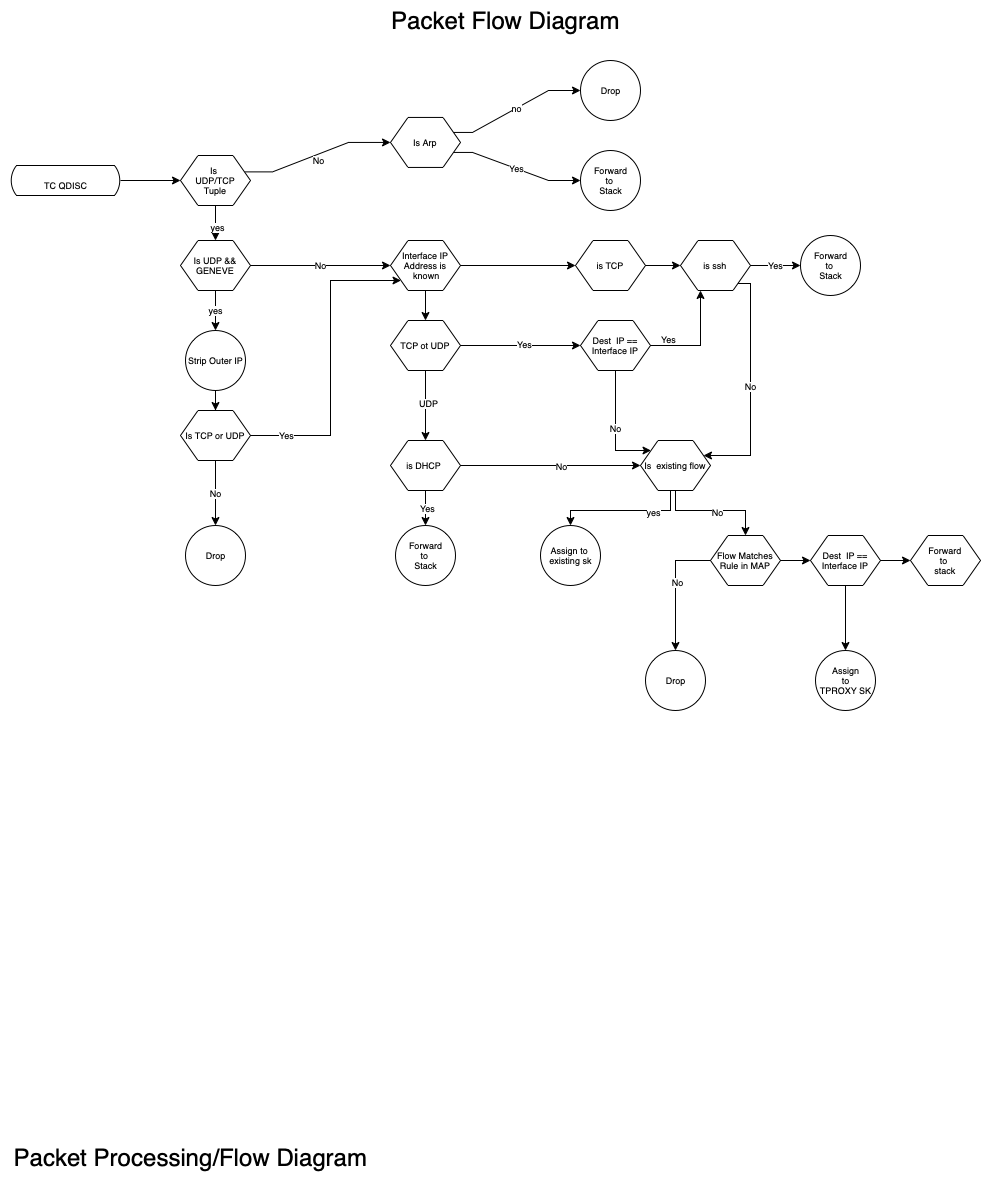

The diagram above was exported from draw.io. Its source (the exported page's mxGraphModel, read from the mxfile embedded in the PNG):
<mxGraphModel dx="1271" dy="747" grid="1" gridSize="10" guides="1" tooltips="1" connect="1" arrows="1" fold="1" page="1" pageScale="1" pageWidth="1100" pageHeight="850" background="none" math="0" shadow="0">
  <root>
    <mxCell id="0" />
    <mxCell id="1" parent="0" />
    <mxCell id="krVrn_JlVL3nMtogHJc7-12" value="&lt;font style=&quot;font-size: 24px;&quot;&gt;Packet Processing/Flow Diagram&lt;/font&gt;" style="text;html=1;resizable=0;autosize=1;align=center;verticalAlign=middle;points=[];fillColor=none;strokeColor=none;rounded=0;" vertex="1" parent="1">
      <mxGeometry y="1137" width="380" height="40" as="geometry" />
    </mxCell>
    <mxCell id="krVrn_JlVL3nMtogHJc7-76" value="" style="edgeStyle=orthogonalEdgeStyle;rounded=0;orthogonalLoop=1;jettySize=auto;html=1;fontSize=9;" edge="1" parent="1" source="krVrn_JlVL3nMtogHJc7-13" target="krVrn_JlVL3nMtogHJc7-21">
      <mxGeometry relative="1" as="geometry" />
    </mxCell>
    <mxCell id="krVrn_JlVL3nMtogHJc7-13" value="&lt;span style=&quot;font-size: 9px;&quot;&gt;TC QDISC&lt;/span&gt;" style="html=1;dashed=0;whitespace=wrap;shape=mxgraph.dfd.loop;fontSize=24;" vertex="1" parent="1">
      <mxGeometry x="10" y="164.99888888888893" width="110" height="30" as="geometry" />
    </mxCell>
    <mxCell id="krVrn_JlVL3nMtogHJc7-39" value="" style="edgeStyle=orthogonalEdgeStyle;rounded=0;orthogonalLoop=1;jettySize=auto;html=1;fontSize=9;noEdgeStyle=1;orthogonal=1;" edge="1" parent="1" source="krVrn_JlVL3nMtogHJc7-21" target="krVrn_JlVL3nMtogHJc7-29">
      <mxGeometry relative="1" as="geometry">
        <Array as="points">
          <mxPoint x="272" y="171.3888888888889" />
          <mxPoint x="348" y="141.94444444444446" />
        </Array>
      </mxGeometry>
    </mxCell>
    <mxCell id="krVrn_JlVL3nMtogHJc7-44" value="No" style="edgeLabel;html=1;align=center;verticalAlign=middle;resizable=0;points=[];fontSize=9;" vertex="1" connectable="0" parent="krVrn_JlVL3nMtogHJc7-39">
      <mxGeometry x="-0.5393" relative="1" as="geometry">
        <mxPoint x="39" y="-9" as="offset" />
      </mxGeometry>
    </mxCell>
    <mxCell id="krVrn_JlVL3nMtogHJc7-92" value="" style="edgeStyle=orthogonalEdgeStyle;rounded=0;orthogonalLoop=1;jettySize=auto;html=1;fontSize=9;" edge="1" parent="1" source="krVrn_JlVL3nMtogHJc7-21" target="krVrn_JlVL3nMtogHJc7-91">
      <mxGeometry relative="1" as="geometry" />
    </mxCell>
    <mxCell id="krVrn_JlVL3nMtogHJc7-93" value="yes" style="edgeLabel;html=1;align=center;verticalAlign=middle;resizable=0;points=[];fontSize=9;" vertex="1" connectable="0" parent="krVrn_JlVL3nMtogHJc7-92">
      <mxGeometry x="0.3604" y="1" relative="1" as="geometry">
        <mxPoint as="offset" />
      </mxGeometry>
    </mxCell>
    <mxCell id="krVrn_JlVL3nMtogHJc7-21" value="Is &lt;br&gt;UDP/TCP &lt;br&gt;Tuple" style="shape=hexagon;perimeter=hexagonPerimeter2;whiteSpace=wrap;html=1;size=0.25;fontSize=9;" vertex="1" parent="1">
      <mxGeometry x="180" y="155" width="70" height="50" as="geometry" />
    </mxCell>
    <mxCell id="krVrn_JlVL3nMtogHJc7-37" value="no" style="edgeStyle=orthogonalEdgeStyle;rounded=0;orthogonalLoop=1;jettySize=auto;html=1;fontSize=9;noEdgeStyle=1;orthogonal=1;" edge="1" parent="1" source="krVrn_JlVL3nMtogHJc7-29" target="krVrn_JlVL3nMtogHJc7-35">
      <mxGeometry relative="1" as="geometry">
        <Array as="points">
          <mxPoint x="472" y="131.94444444444446" />
          <mxPoint x="548" y="90" />
        </Array>
      </mxGeometry>
    </mxCell>
    <mxCell id="krVrn_JlVL3nMtogHJc7-43" value="Yes" style="edgeStyle=orthogonalEdgeStyle;rounded=0;orthogonalLoop=1;jettySize=auto;html=1;fontSize=9;noEdgeStyle=1;orthogonal=1;" edge="1" parent="1" source="krVrn_JlVL3nMtogHJc7-29" target="krVrn_JlVL3nMtogHJc7-42">
      <mxGeometry relative="1" as="geometry">
        <Array as="points">
          <mxPoint x="472" y="151.94444444444446" />
          <mxPoint x="548" y="180" />
        </Array>
      </mxGeometry>
    </mxCell>
    <mxCell id="krVrn_JlVL3nMtogHJc7-29" value="Is Arp" style="shape=hexagon;perimeter=hexagonPerimeter2;whiteSpace=wrap;html=1;size=0.25;fontSize=9;" vertex="1" parent="1">
      <mxGeometry x="390" y="116.94" width="70" height="50" as="geometry" />
    </mxCell>
    <mxCell id="krVrn_JlVL3nMtogHJc7-35" value="Drop" style="shape=ellipse;html=1;dashed=0;whitespace=wrap;aspect=fixed;perimeter=ellipsePerimeter;fontSize=9;" vertex="1" parent="1">
      <mxGeometry x="580" y="60" width="60" height="60" as="geometry" />
    </mxCell>
    <mxCell id="krVrn_JlVL3nMtogHJc7-42" value="Forward &lt;br&gt;to &lt;br&gt;Stack" style="shape=ellipse;html=1;dashed=0;whitespace=wrap;aspect=fixed;perimeter=ellipsePerimeter;fontSize=9;" vertex="1" parent="1">
      <mxGeometry x="580" y="150" width="60" height="60" as="geometry" />
    </mxCell>
    <mxCell id="krVrn_JlVL3nMtogHJc7-77" value="" style="edgeStyle=orthogonalEdgeStyle;rounded=0;orthogonalLoop=1;jettySize=auto;html=1;fontSize=9;" edge="1" parent="1" source="krVrn_JlVL3nMtogHJc7-46" target="krVrn_JlVL3nMtogHJc7-52">
      <mxGeometry relative="1" as="geometry" />
    </mxCell>
    <mxCell id="krVrn_JlVL3nMtogHJc7-84" value="Yes" style="edgeLabel;html=1;align=center;verticalAlign=middle;resizable=0;points=[];fontSize=9;" vertex="1" connectable="0" parent="krVrn_JlVL3nMtogHJc7-77">
      <mxGeometry x="-0.233" y="1" relative="1" as="geometry">
        <mxPoint as="offset" />
      </mxGeometry>
    </mxCell>
    <mxCell id="krVrn_JlVL3nMtogHJc7-87" value="" style="edgeStyle=orthogonalEdgeStyle;rounded=0;orthogonalLoop=1;jettySize=auto;html=1;fontSize=9;" edge="1" parent="1" source="krVrn_JlVL3nMtogHJc7-46" target="krVrn_JlVL3nMtogHJc7-82">
      <mxGeometry relative="1" as="geometry" />
    </mxCell>
    <mxCell id="krVrn_JlVL3nMtogHJc7-88" value="No" style="edgeLabel;html=1;align=center;verticalAlign=middle;resizable=0;points=[];fontSize=9;" vertex="1" connectable="0" parent="krVrn_JlVL3nMtogHJc7-87">
      <mxGeometry x="0.1077" relative="1" as="geometry">
        <mxPoint as="offset" />
      </mxGeometry>
    </mxCell>
    <mxCell id="krVrn_JlVL3nMtogHJc7-46" value="is DHCP&amp;nbsp;" style="shape=hexagon;perimeter=hexagonPerimeter2;whiteSpace=wrap;html=1;size=0.25;fontSize=9;" vertex="1" parent="1">
      <mxGeometry x="390" y="440" width="70" height="50" as="geometry" />
    </mxCell>
    <mxCell id="krVrn_JlVL3nMtogHJc7-74" value="" style="edgeStyle=orthogonalEdgeStyle;rounded=0;orthogonalLoop=1;jettySize=auto;html=1;fontSize=9;" edge="1" parent="1" source="krVrn_JlVL3nMtogHJc7-48" target="krVrn_JlVL3nMtogHJc7-46">
      <mxGeometry relative="1" as="geometry" />
    </mxCell>
    <mxCell id="krVrn_JlVL3nMtogHJc7-75" value="UDP" style="edgeLabel;html=1;align=center;verticalAlign=middle;resizable=0;points=[];fontSize=9;" vertex="1" connectable="0" parent="krVrn_JlVL3nMtogHJc7-74">
      <mxGeometry x="-0.0857" y="2" relative="1" as="geometry">
        <mxPoint as="offset" />
      </mxGeometry>
    </mxCell>
    <mxCell id="krVrn_JlVL3nMtogHJc7-79" value="" style="edgeStyle=orthogonalEdgeStyle;rounded=0;orthogonalLoop=1;jettySize=auto;html=1;fontSize=9;" edge="1" parent="1" source="krVrn_JlVL3nMtogHJc7-48" target="krVrn_JlVL3nMtogHJc7-78">
      <mxGeometry relative="1" as="geometry" />
    </mxCell>
    <mxCell id="krVrn_JlVL3nMtogHJc7-86" value="Yes" style="edgeLabel;html=1;align=center;verticalAlign=middle;resizable=0;points=[];fontSize=9;" vertex="1" connectable="0" parent="krVrn_JlVL3nMtogHJc7-79">
      <mxGeometry x="0.05" y="2" relative="1" as="geometry">
        <mxPoint as="offset" />
      </mxGeometry>
    </mxCell>
    <mxCell id="krVrn_JlVL3nMtogHJc7-48" value="TCP ot UDP" style="shape=hexagon;perimeter=hexagonPerimeter2;whiteSpace=wrap;html=1;size=0.25;fontSize=9;" vertex="1" parent="1">
      <mxGeometry x="390" y="320" width="70" height="50" as="geometry" />
    </mxCell>
    <mxCell id="krVrn_JlVL3nMtogHJc7-52" value="Forward &lt;br&gt;to &lt;br&gt;Stack" style="shape=ellipse;html=1;dashed=0;whitespace=wrap;aspect=fixed;perimeter=ellipsePerimeter;fontSize=9;" vertex="1" parent="1">
      <mxGeometry x="395" y="525" width="60" height="60" as="geometry" />
    </mxCell>
    <mxCell id="krVrn_JlVL3nMtogHJc7-73" value="" style="edgeStyle=orthogonalEdgeStyle;rounded=0;orthogonalLoop=1;jettySize=auto;html=1;fontSize=9;" edge="1" parent="1" source="krVrn_JlVL3nMtogHJc7-58" target="krVrn_JlVL3nMtogHJc7-48">
      <mxGeometry relative="1" as="geometry">
        <Array as="points">
          <mxPoint x="425" y="365" />
        </Array>
      </mxGeometry>
    </mxCell>
    <mxCell id="krVrn_JlVL3nMtogHJc7-90" value="" style="edgeStyle=orthogonalEdgeStyle;rounded=0;orthogonalLoop=1;jettySize=auto;html=1;fontSize=9;" edge="1" parent="1" source="krVrn_JlVL3nMtogHJc7-58" target="krVrn_JlVL3nMtogHJc7-68">
      <mxGeometry relative="1" as="geometry" />
    </mxCell>
    <mxCell id="krVrn_JlVL3nMtogHJc7-58" value="Interface IP Address is&lt;br&gt;&amp;nbsp;known" style="shape=hexagon;perimeter=hexagonPerimeter2;whiteSpace=wrap;html=1;size=0.25;fontSize=9;" vertex="1" parent="1">
      <mxGeometry x="390" y="240" width="70" height="50" as="geometry" />
    </mxCell>
    <mxCell id="krVrn_JlVL3nMtogHJc7-72" value="Yes" style="edgeStyle=orthogonalEdgeStyle;rounded=0;orthogonalLoop=1;jettySize=auto;html=1;fontSize=9;" edge="1" parent="1" source="krVrn_JlVL3nMtogHJc7-62" target="krVrn_JlVL3nMtogHJc7-65">
      <mxGeometry relative="1" as="geometry" />
    </mxCell>
    <mxCell id="krVrn_JlVL3nMtogHJc7-83" value="No" style="edgeStyle=orthogonalEdgeStyle;rounded=0;orthogonalLoop=1;jettySize=auto;html=1;fontSize=9;entryX=1;entryY=0.25;entryDx=0;entryDy=0;exitX=0.814;exitY=0.86;exitDx=0;exitDy=0;exitPerimeter=0;" edge="1" parent="1" source="krVrn_JlVL3nMtogHJc7-62" target="krVrn_JlVL3nMtogHJc7-82">
      <mxGeometry relative="1" as="geometry">
        <Array as="points">
          <mxPoint x="750" y="283" />
          <mxPoint x="750" y="455" />
        </Array>
      </mxGeometry>
    </mxCell>
    <mxCell id="krVrn_JlVL3nMtogHJc7-62" value="is ssh" style="shape=hexagon;perimeter=hexagonPerimeter2;whiteSpace=wrap;html=1;size=0.25;fontSize=9;" vertex="1" parent="1">
      <mxGeometry x="680" y="240" width="70" height="50" as="geometry" />
    </mxCell>
    <mxCell id="krVrn_JlVL3nMtogHJc7-65" value="Forward &lt;br&gt;to &lt;br&gt;Stack" style="shape=ellipse;html=1;dashed=0;whitespace=wrap;aspect=fixed;perimeter=ellipsePerimeter;fontSize=9;" vertex="1" parent="1">
      <mxGeometry x="800" y="235" width="60" height="60" as="geometry" />
    </mxCell>
    <mxCell id="krVrn_JlVL3nMtogHJc7-71" value="" style="edgeStyle=orthogonalEdgeStyle;rounded=0;orthogonalLoop=1;jettySize=auto;html=1;fontSize=9;" edge="1" parent="1" source="krVrn_JlVL3nMtogHJc7-68" target="krVrn_JlVL3nMtogHJc7-62">
      <mxGeometry relative="1" as="geometry" />
    </mxCell>
    <mxCell id="krVrn_JlVL3nMtogHJc7-68" value="is TCP" style="shape=hexagon;perimeter=hexagonPerimeter2;whiteSpace=wrap;html=1;size=0.25;fontSize=9;" vertex="1" parent="1">
      <mxGeometry x="575" y="240" width="70" height="50" as="geometry" />
    </mxCell>
    <mxCell id="krVrn_JlVL3nMtogHJc7-80" value="" style="edgeStyle=orthogonalEdgeStyle;rounded=0;orthogonalLoop=1;jettySize=auto;html=1;fontSize=9;" edge="1" parent="1" source="krVrn_JlVL3nMtogHJc7-78" target="krVrn_JlVL3nMtogHJc7-62">
      <mxGeometry relative="1" as="geometry">
        <Array as="points">
          <mxPoint x="700" y="345" />
        </Array>
      </mxGeometry>
    </mxCell>
    <mxCell id="krVrn_JlVL3nMtogHJc7-81" value="Yes" style="edgeLabel;html=1;align=center;verticalAlign=middle;resizable=0;points=[];fontSize=9;" vertex="1" connectable="0" parent="krVrn_JlVL3nMtogHJc7-80">
      <mxGeometry x="0.08" relative="1" as="geometry">
        <mxPoint x="-33" as="offset" />
      </mxGeometry>
    </mxCell>
    <mxCell id="krVrn_JlVL3nMtogHJc7-85" value="No" style="edgeStyle=orthogonalEdgeStyle;rounded=0;orthogonalLoop=1;jettySize=auto;html=1;fontSize=9;" edge="1" parent="1" source="krVrn_JlVL3nMtogHJc7-78" target="krVrn_JlVL3nMtogHJc7-82">
      <mxGeometry relative="1" as="geometry">
        <Array as="points">
          <mxPoint x="615" y="450" />
        </Array>
      </mxGeometry>
    </mxCell>
    <mxCell id="krVrn_JlVL3nMtogHJc7-78" value="Dest &amp;nbsp;IP == Interface IP" style="shape=hexagon;perimeter=hexagonPerimeter2;whiteSpace=wrap;html=1;size=0.25;fontSize=9;" vertex="1" parent="1">
      <mxGeometry x="580" y="320" width="70" height="50" as="geometry" />
    </mxCell>
    <mxCell id="krVrn_JlVL3nMtogHJc7-104" value="" style="edgeStyle=orthogonalEdgeStyle;rounded=0;orthogonalLoop=1;jettySize=auto;html=1;fontSize=9;" edge="1" parent="1" source="krVrn_JlVL3nMtogHJc7-82" target="krVrn_JlVL3nMtogHJc7-103">
      <mxGeometry relative="1" as="geometry">
        <Array as="points">
          <mxPoint x="670" y="510" />
          <mxPoint x="570" y="510" />
        </Array>
      </mxGeometry>
    </mxCell>
    <mxCell id="krVrn_JlVL3nMtogHJc7-105" value="yes" style="edgeLabel;html=1;align=center;verticalAlign=middle;resizable=0;points=[];fontSize=9;" vertex="1" connectable="0" parent="krVrn_JlVL3nMtogHJc7-104">
      <mxGeometry x="-0.4364" y="1" relative="1" as="geometry">
        <mxPoint as="offset" />
      </mxGeometry>
    </mxCell>
    <mxCell id="krVrn_JlVL3nMtogHJc7-107" value="" style="edgeStyle=orthogonalEdgeStyle;rounded=0;orthogonalLoop=1;jettySize=auto;html=1;fontSize=9;" edge="1" parent="1" source="krVrn_JlVL3nMtogHJc7-82" target="krVrn_JlVL3nMtogHJc7-106">
      <mxGeometry relative="1" as="geometry">
        <Array as="points">
          <mxPoint x="675" y="510" />
          <mxPoint x="745" y="510" />
        </Array>
      </mxGeometry>
    </mxCell>
    <mxCell id="krVrn_JlVL3nMtogHJc7-108" value="No" style="edgeLabel;html=1;align=center;verticalAlign=middle;resizable=0;points=[];fontSize=9;" vertex="1" connectable="0" parent="krVrn_JlVL3nMtogHJc7-107">
      <mxGeometry x="0.0615" y="-1" relative="1" as="geometry">
        <mxPoint as="offset" />
      </mxGeometry>
    </mxCell>
    <mxCell id="krVrn_JlVL3nMtogHJc7-82" value="Is &amp;nbsp;existing flow" style="shape=hexagon;perimeter=hexagonPerimeter2;whiteSpace=wrap;html=1;size=0.25;fontSize=9;" vertex="1" parent="1">
      <mxGeometry x="640" y="440" width="70" height="50" as="geometry" />
    </mxCell>
    <mxCell id="krVrn_JlVL3nMtogHJc7-95" value="yes" style="edgeStyle=orthogonalEdgeStyle;rounded=0;orthogonalLoop=1;jettySize=auto;html=1;fontSize=9;" edge="1" parent="1" source="krVrn_JlVL3nMtogHJc7-91" target="krVrn_JlVL3nMtogHJc7-94">
      <mxGeometry relative="1" as="geometry" />
    </mxCell>
    <mxCell id="krVrn_JlVL3nMtogHJc7-96" value="No" style="edgeStyle=orthogonalEdgeStyle;rounded=0;orthogonalLoop=1;jettySize=auto;html=1;fontSize=9;" edge="1" parent="1" source="krVrn_JlVL3nMtogHJc7-91" target="krVrn_JlVL3nMtogHJc7-58">
      <mxGeometry relative="1" as="geometry" />
    </mxCell>
    <mxCell id="krVrn_JlVL3nMtogHJc7-91" value="Is UDP &amp;amp;&amp;amp; GENEVE" style="shape=hexagon;perimeter=hexagonPerimeter2;whiteSpace=wrap;html=1;size=0.25;fontSize=9;" vertex="1" parent="1">
      <mxGeometry x="180" y="240" width="70" height="50" as="geometry" />
    </mxCell>
    <mxCell id="krVrn_JlVL3nMtogHJc7-98" value="" style="edgeStyle=orthogonalEdgeStyle;rounded=0;orthogonalLoop=1;jettySize=auto;html=1;fontSize=9;" edge="1" parent="1" source="krVrn_JlVL3nMtogHJc7-94" target="krVrn_JlVL3nMtogHJc7-97">
      <mxGeometry relative="1" as="geometry" />
    </mxCell>
    <mxCell id="krVrn_JlVL3nMtogHJc7-94" value="Strip Outer IP" style="shape=ellipse;html=1;dashed=0;whitespace=wrap;aspect=fixed;perimeter=ellipsePerimeter;fontSize=9;" vertex="1" parent="1">
      <mxGeometry x="185" y="330" width="60" height="60" as="geometry" />
    </mxCell>
    <mxCell id="krVrn_JlVL3nMtogHJc7-100" value="No" style="edgeStyle=orthogonalEdgeStyle;rounded=0;orthogonalLoop=1;jettySize=auto;html=1;fontSize=9;" edge="1" parent="1" source="krVrn_JlVL3nMtogHJc7-97" target="krVrn_JlVL3nMtogHJc7-99">
      <mxGeometry relative="1" as="geometry" />
    </mxCell>
    <mxCell id="krVrn_JlVL3nMtogHJc7-101" style="edgeStyle=orthogonalEdgeStyle;rounded=0;orthogonalLoop=1;jettySize=auto;html=1;fontSize=9;exitX=1;exitY=0.5;exitDx=0;exitDy=0;" edge="1" parent="1" source="krVrn_JlVL3nMtogHJc7-97" target="krVrn_JlVL3nMtogHJc7-58">
      <mxGeometry relative="1" as="geometry">
        <Array as="points">
          <mxPoint x="330" y="435" />
          <mxPoint x="330" y="280" />
        </Array>
      </mxGeometry>
    </mxCell>
    <mxCell id="krVrn_JlVL3nMtogHJc7-102" value="Yes" style="edgeLabel;html=1;align=center;verticalAlign=middle;resizable=0;points=[];fontSize=9;" vertex="1" connectable="0" parent="krVrn_JlVL3nMtogHJc7-101">
      <mxGeometry x="-0.7695" y="1" relative="1" as="geometry">
        <mxPoint as="offset" />
      </mxGeometry>
    </mxCell>
    <mxCell id="krVrn_JlVL3nMtogHJc7-97" value="Is TCP or UDP" style="shape=hexagon;perimeter=hexagonPerimeter2;whiteSpace=wrap;html=1;size=0.25;fontSize=9;" vertex="1" parent="1">
      <mxGeometry x="180" y="410" width="70" height="50" as="geometry" />
    </mxCell>
    <mxCell id="krVrn_JlVL3nMtogHJc7-99" value="Drop" style="shape=ellipse;html=1;dashed=0;whitespace=wrap;aspect=fixed;perimeter=ellipsePerimeter;fontSize=9;" vertex="1" parent="1">
      <mxGeometry x="185" y="525" width="60" height="60" as="geometry" />
    </mxCell>
    <mxCell id="krVrn_JlVL3nMtogHJc7-103" value="Assign to &lt;br&gt;existing sk" style="shape=ellipse;html=1;dashed=0;whitespace=wrap;aspect=fixed;perimeter=ellipsePerimeter;fontSize=9;" vertex="1" parent="1">
      <mxGeometry x="540" y="525" width="60" height="60" as="geometry" />
    </mxCell>
    <mxCell id="krVrn_JlVL3nMtogHJc7-110" value="" style="edgeStyle=orthogonalEdgeStyle;rounded=0;orthogonalLoop=1;jettySize=auto;html=1;fontSize=9;" edge="1" parent="1" source="krVrn_JlVL3nMtogHJc7-106" target="krVrn_JlVL3nMtogHJc7-109">
      <mxGeometry relative="1" as="geometry" />
    </mxCell>
    <mxCell id="krVrn_JlVL3nMtogHJc7-111" value="No" style="edgeLabel;html=1;align=center;verticalAlign=middle;resizable=0;points=[];fontSize=9;" vertex="1" connectable="0" parent="krVrn_JlVL3nMtogHJc7-110">
      <mxGeometry x="-0.1106" y="1" relative="1" as="geometry">
        <mxPoint as="offset" />
      </mxGeometry>
    </mxCell>
    <mxCell id="krVrn_JlVL3nMtogHJc7-113" value="" style="edgeStyle=orthogonalEdgeStyle;rounded=0;orthogonalLoop=1;jettySize=auto;html=1;fontSize=9;" edge="1" parent="1" source="krVrn_JlVL3nMtogHJc7-106" target="krVrn_JlVL3nMtogHJc7-112">
      <mxGeometry relative="1" as="geometry" />
    </mxCell>
    <mxCell id="krVrn_JlVL3nMtogHJc7-106" value="Flow Matches Rule in MAP" style="shape=hexagon;perimeter=hexagonPerimeter2;whiteSpace=wrap;html=1;size=0.25;fontSize=9;" vertex="1" parent="1">
      <mxGeometry x="710" y="535" width="70" height="50" as="geometry" />
    </mxCell>
    <mxCell id="krVrn_JlVL3nMtogHJc7-109" value="Drop" style="shape=ellipse;html=1;dashed=0;whitespace=wrap;aspect=fixed;perimeter=ellipsePerimeter;fontSize=9;" vertex="1" parent="1">
      <mxGeometry x="645" y="650" width="60" height="60" as="geometry" />
    </mxCell>
    <mxCell id="krVrn_JlVL3nMtogHJc7-115" value="" style="edgeStyle=orthogonalEdgeStyle;rounded=0;orthogonalLoop=1;jettySize=auto;html=1;fontSize=9;" edge="1" parent="1" source="krVrn_JlVL3nMtogHJc7-112" target="krVrn_JlVL3nMtogHJc7-114">
      <mxGeometry relative="1" as="geometry" />
    </mxCell>
    <mxCell id="krVrn_JlVL3nMtogHJc7-117" value="" style="edgeStyle=orthogonalEdgeStyle;rounded=0;orthogonalLoop=1;jettySize=auto;html=1;fontSize=9;" edge="1" parent="1" source="krVrn_JlVL3nMtogHJc7-112" target="krVrn_JlVL3nMtogHJc7-116">
      <mxGeometry relative="1" as="geometry" />
    </mxCell>
    <mxCell id="krVrn_JlVL3nMtogHJc7-112" value="Dest &amp;nbsp;IP == Interface IP" style="shape=hexagon;perimeter=hexagonPerimeter2;whiteSpace=wrap;html=1;size=0.25;fontSize=9;" vertex="1" parent="1">
      <mxGeometry x="810" y="535" width="70" height="50" as="geometry" />
    </mxCell>
    <mxCell id="krVrn_JlVL3nMtogHJc7-114" value="Forward &lt;br&gt;to &lt;br&gt;stack" style="shape=hexagon;perimeter=hexagonPerimeter2;whiteSpace=wrap;html=1;size=0.25;fontSize=9;" vertex="1" parent="1">
      <mxGeometry x="910" y="535" width="70" height="50" as="geometry" />
    </mxCell>
    <mxCell id="krVrn_JlVL3nMtogHJc7-116" value="Assign&lt;br&gt;&amp;nbsp;to &lt;br&gt;TPROXY SK&lt;br&gt;" style="shape=ellipse;html=1;dashed=0;whitespace=wrap;aspect=fixed;perimeter=ellipsePerimeter;fontSize=9;" vertex="1" parent="1">
      <mxGeometry x="815" y="650" width="60" height="60" as="geometry" />
    </mxCell>
    <mxCell id="krVrn_JlVL3nMtogHJc7-118" value="&lt;font size=&quot;5&quot;&gt;Packet Flow Diagram&lt;/font&gt;" style="text;html=1;resizable=0;autosize=1;align=center;verticalAlign=middle;points=[];fillColor=none;strokeColor=none;rounded=0;fontSize=9;" vertex="1" parent="1">
      <mxGeometry x="380" width="250" height="40" as="geometry" />
    </mxCell>
  </root>
</mxGraphModel>